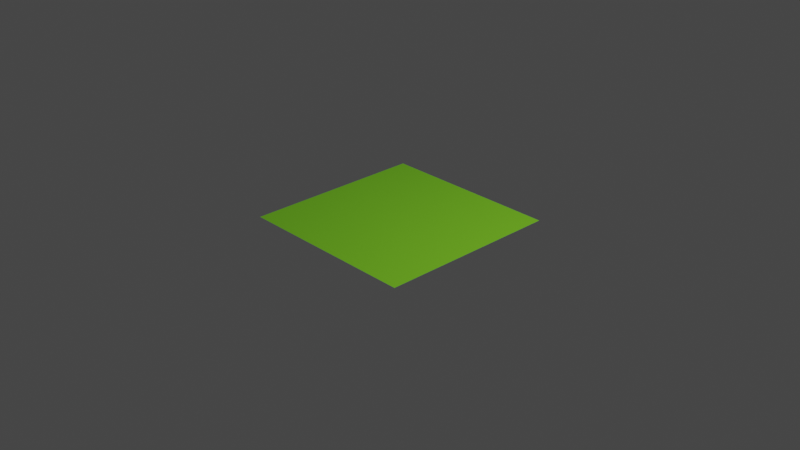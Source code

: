 # Source: grass.blend  (saved by Blender 3.6.13; exported with 4.5.12 LTS)
import bpy
from mathutils import Matrix  # noqa: F401  (used for matrix-valued properties, if any)

bpy.ops.wm.read_factory_settings(use_empty=True)
scene = bpy.context.scene
scene.name = 'Scene'

# ---- collections
col_collection = bpy.data.collections.new('Collection'); scene.collection.children.link(col_collection)
col_grass = bpy.data.collections.new('Grass'); scene.collection.children.link(col_grass)

# ---- materials (node trees are filled in below, after node groups)
mat_material_001 = bpy.data.materials.new('Material.001')
mat_material_001.use_transparent_shadow = False

# ---- material node trees
mat_material_001.use_nodes = True; mat_material_001.node_tree.nodes.clear()
_N = mat_material_001.node_tree.nodes; _L = mat_material_001.node_tree.links
n0 = _N.new('ShaderNodeBsdfPrincipled'); n0.name = 'Principled BSDF'; n0.location = (10, 300)
n0.distribution = 'GGX'
n0.subsurface_method = 'RANDOM_WALK_SKIN'
n0.inputs[0].default_value = (0.2026, 0.6267, 0.01758, 1.0)
n0.inputs[3].default_value = 1.45
n0.inputs[27].default_value = (0.0, 0.0, 0.0, 1.0)
n0.inputs[28].default_value = 1.0
n1 = _N.new('ShaderNodeOutputMaterial'); n1.name = 'Material Output'; n1.location = (300, 300)
_L.new(n0.outputs[0], n1.inputs[0])
n1.is_active_output = True

# ---- world
world_world = bpy.data.worlds.new('World'); scene.world = world_world
world_world.use_nodes = True; world_world.node_tree.nodes.clear()
_N = world_world.node_tree.nodes; _L = world_world.node_tree.links
n0 = _N.new('ShaderNodeOutputWorld'); n0.name = 'World Output'; n0.location = (300, 300)
n1 = _N.new('ShaderNodeBackground'); n1.name = 'Background'; n1.location = (10, 300)
n1.inputs[0].default_value = (0.05088, 0.05088, 0.05088, 1.0)
_L.new(n1.outputs[0], n0.inputs[0])
n0.is_active_output = True
world_world.color = (0.05088, 0.05088, 0.05088)
world_world.use_sun_shadow = False
world_world.sun_shadow_jitter_overblur = 0.0

# ---- cameras
cam_camera = bpy.data.cameras.new('Camera')
cam_camera.clip_end = 100.0
cam_camera.ortho_scale = 7.314

# ---- lights
light_light = bpy.data.lights.new('Light', 'POINT')
light_light.transmission_factor = 0.0
light_light.energy = 1000.0
light_light.shadow_soft_size = 0.1
light_light.shadow_maximum_resolution = 0.006
light_light.use_absolute_resolution = True

# ---- meshes
me_plane = bpy.data.meshes.new('Plane')
me_plane.from_pydata([(-1.0, -1.0, 0.0), (1.0, -1.0, 0.0), (-1.0, 1.0, 0.0), (1.0, 1.0, 0.0)], [], [(0, 1, 3, 2)])
_uv = me_plane.uv_layers.new(name='UVMap')
_uv.uv.foreach_set('vector', [0.0, 0.0, 1.0, 0.0, 1.0, 1.0, 0.0, 1.0])
me_plane.materials.append(mat_material_001)
me_plane.update()

# ---- objects
ob_light = bpy.data.objects.new('Light', light_light)
ob_camera = bpy.data.objects.new('Camera', cam_camera)
ob_grass_001 = bpy.data.objects.new('Grass.001', me_plane)

# ---- transforms, parenting, visibility, modifiers, constraints
ob_light.location = (4.076, 1.005, 5.904)
ob_light.rotation_euler = (0.6503, 0.05522, 1.866)
ob_light.lock_rotations_4d = False
ob_light.empty_display_type = 'ARROWS'
ob_light.color = (0.0, 0.0, 0.0, 0.0)
ob_light.lineart.crease_threshold = 0.0
ob_camera.location = (7.359, -6.926, 4.958)
ob_camera.rotation_euler = (1.109, 0.0, 0.8149)
ob_camera.lock_rotations_4d = False
ob_camera.empty_display_type = 'ARROWS'
ob_camera.color = (0.0, 0.0, 0.0, 0.0)
ob_camera.display_type = 'WIRE'
ob_camera.lineart.crease_threshold = 0.0
ob_grass_001.location = (0.0, 0.0, 0.0)
_m = ob_grass_001.modifiers.new('ParticleSystem', 'PARTICLE_SYSTEM')

# ---- collection membership
col_collection.objects.link(ob_light)
col_collection.objects.link(ob_camera)
col_grass.objects.link(ob_grass_001)

# ---- scene / render settings (as saved in the file)
scene.camera = ob_camera
scene.frame_start = 1; scene.frame_end = 250; scene.frame_set(1)
scene.render.engine = 'BLENDER_EEVEE_NEXT'
scene.cycles.sampling_pattern = 'TABULATED_SOBOL'
scene.eevee.use_gtao = True
scene.view_settings.view_transform = 'Filmic'
bpy.context.view_layer.update()
